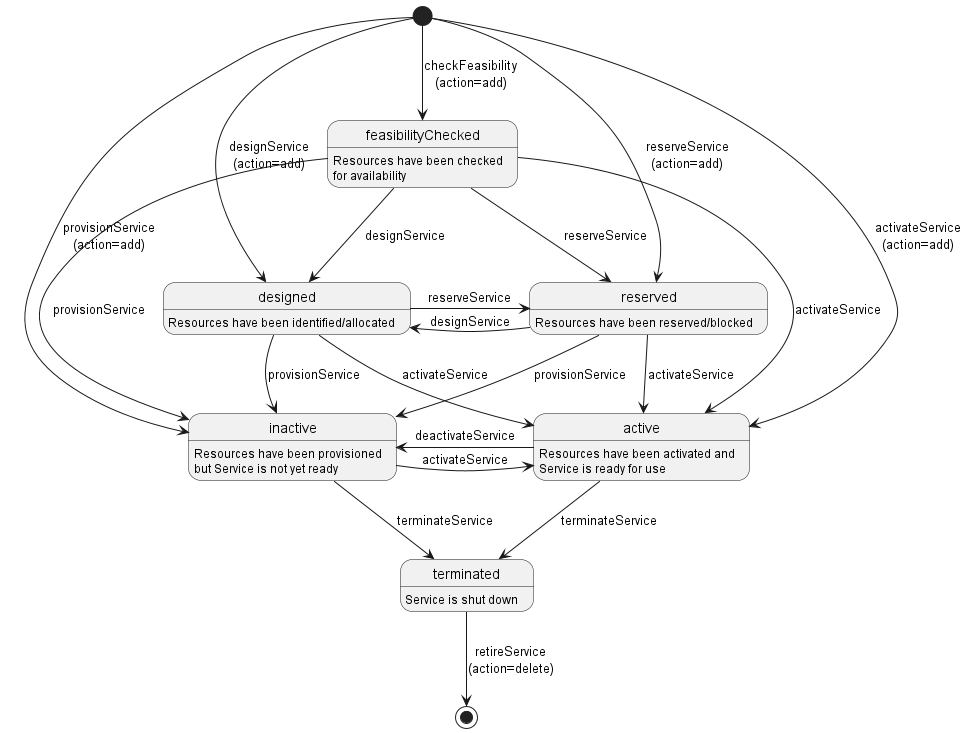

The diagram above was rendered by PlantUML. Its source (embedded in the PNG):
@startuml

state feasibilityChecked : Resources have been checked\nfor availability
state designed : Resources have been identified/allocated 
state reserved : Resources have been reserved/blocked
state inactive : Resources have been provisioned\nbut Service is not yet ready
state active : Resources have been activated and\nService is ready for use
state terminated : Service is shut down


[*] --> feasibilityChecked : checkFeasibility\n(action=add)
[*] --> inactive : provisionService\n(action=add)
[*] --> designed : designService\n(action=add)
[*] --> reserved : reserveService\n(action=add)
[*] --> active : activateService\n(action=add)

feasibilityChecked --> designed : designService
feasibilityChecked --> reserved : reserveService
feasibilityChecked --> inactive : provisionService
feasibilityChecked --> active : activateService

designed -> reserved : reserveService
designed --> inactive : provisionService
designed --> active : activateService

reserved -> designed : designService
reserved --> inactive : provisionService
reserved --> active : activateService

inactive -right-> active : activateService
inactive --> terminated : terminateService

active -left-> inactive : deactivateService
active --> terminated : terminateService


terminated --> [*] : retireService\n(action=delete)

@enduml